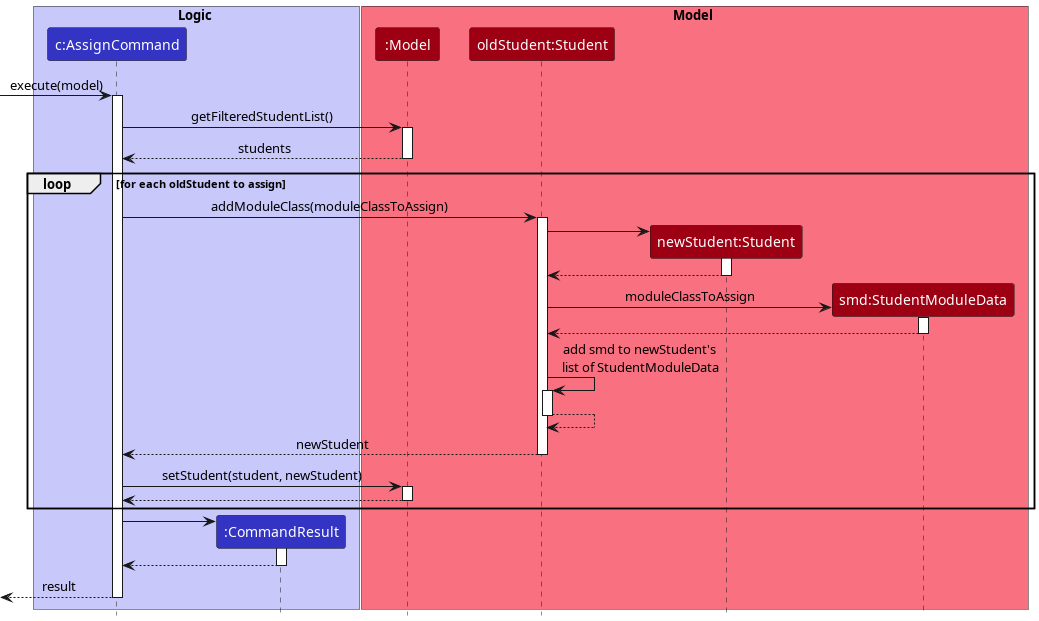

The diagram above was rendered by PlantUML. Its source (embedded in the PNG):
@startuml
!include style.puml

box Logic LOGIC_COLOR_T1
participant "c:AssignCommand" as AssignCommand LOGIC_COLOR
participant ":CommandResult" as CommandResult LOGIC_COLOR
end box

box Model MODEL_COLOR_T1
participant ":Model" as Model MODEL_COLOR
participant "oldStudent:Student" as Student MODEL_COLOR
participant "newStudent:Student" as NewStudent MODEL_COLOR
participant "smd:StudentModuleData" as SMD MODEL_COLOR
end box

[-> AssignCommand: execute(model)
activate AssignCommand

AssignCommand -> Model: getFilteredStudentList()
activate Model
Model --> AssignCommand: students
deactivate Model

loop for each oldStudent to assign
    AssignCommand -> Student: addModuleClass(moduleClassToAssign)
    activate Student

    create NewStudent
    Student -> NewStudent
    activate NewStudent

    NewStudent --> Student
    deactivate NewStudent

    create SMD
    Student -> SMD: moduleClassToAssign
    activate SMD
    SMD --> Student
    deactivate SMD

    Student -> Student :add smd to newStudent's\n list of StudentModuleData
    activate Student
    Student --> Student
    deactivate Student

    Student --> AssignCommand: newStudent
    deactivate Student

    AssignCommand -> Model: setStudent(student, newStudent)
    activate Model

    Model --> AssignCommand
    deactivate Model
end

create CommandResult
AssignCommand -> CommandResult
activate CommandResult

CommandResult --> AssignCommand
deactivate CommandResult

AssignCommand -->[: result
deactivate AssignCommand

@enduml